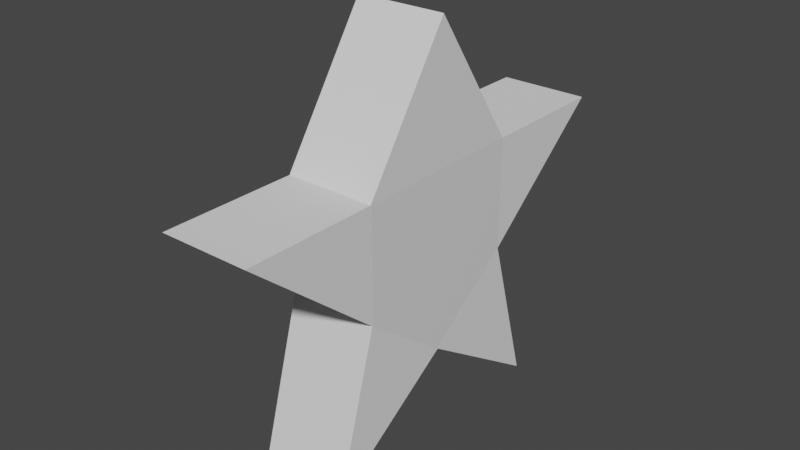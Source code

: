 # Source: star.blend  (saved by Blender 3.1.7; exported with 4.5.12 LTS)
import bpy
from mathutils import Matrix  # noqa: F401  (used for matrix-valued properties, if any)

bpy.ops.wm.read_factory_settings(use_empty=True)
scene = bpy.context.scene
scene.name = 'Scene'

# ---- collections
col_collection = bpy.data.collections.new('Collection'); scene.collection.children.link(col_collection)

# ---- materials (node trees are filled in below, after node groups)
mat_material = bpy.data.materials.new('Material')
mat_material.alpha_threshold = 0.0
mat_material.use_transparent_shadow = False
mat_material.line_color = (0.0, 0.0, 0.0, 1.0)

# ---- material node trees
mat_material.use_nodes = True; mat_material.node_tree.nodes.clear()
_N = mat_material.node_tree.nodes; _L = mat_material.node_tree.links
n0 = _N.new('ShaderNodeOutputMaterial'); n0.name = 'Material Output'; n0.location = (300, 300)
n1 = _N.new('ShaderNodeBsdfPrincipled'); n1.name = 'Principled BSDF'; n1.location = (10, 300)
n1.distribution = 'GGX'
n1.subsurface_method = 'RANDOM_WALK_SKIN'
n1.inputs[2].default_value = 0.4
n1.inputs[3].default_value = 1.45
n1.inputs[27].default_value = (0.0, 0.0, 0.0, 1.0)
n1.inputs[28].default_value = 1.0
_L.new(n1.outputs[0], n0.inputs[0])
n0.is_active_output = True

# ---- world
world_world = bpy.data.worlds.new('World'); scene.world = world_world
world_world.use_nodes = True; world_world.node_tree.nodes.clear()
_N = world_world.node_tree.nodes; _L = world_world.node_tree.links
n0 = _N.new('ShaderNodeOutputWorld'); n0.name = 'World Output'; n0.location = (300, 300)
n1 = _N.new('ShaderNodeBackground'); n1.name = 'Background'; n1.location = (10, 300)
n1.inputs[0].default_value = (0.05088, 0.05088, 0.05088, 1.0)
_L.new(n1.outputs[0], n0.inputs[0])
n0.is_active_output = True
world_world.color = (0.05088, 0.05088, 0.05088)
world_world.use_sun_shadow = False
world_world.sun_shadow_jitter_overblur = 0.0

# ---- meshes
me_cube = bpy.data.meshes.new('Cube')
me_cube.from_pydata([(0.2, 0.4, 0.3), (0.2, 0.4, -0.2), (0.2, -0.4, 0.3), (0.2, -0.4, -0.2), (-0.2, 0.4, 0.3), (-0.2, 0.4, -0.2), (-0.2, -0.4, 0.3), (-0.2, -0.4, -0.2), (-0.2, 0.0, -0.5), (0.2, 0.0, 0.3), (-0.2, 0.0, 0.3), (0.2, 0.0, -0.5)], [], [(9, 10, 6, 2), (3, 2, 6, 7), (8, 10, 4, 5), (8, 11, 3, 7), (11, 9, 2, 3), (5, 4, 0, 1), (1, 0, 9, 11), (5, 1, 11, 8), (7, 6, 10, 8), (0, 4, 10, 9)])
_uv = me_cube.uv_layers.new(name='UVMap')
_uv.uv.foreach_set('vector', [0.625, 0.625, 0.875, 0.625, 0.875, 0.75, 0.625, 0.75, 0.375, 0.75, 0.625, 0.75, 0.625, 1.0, 0.375, 1.0, 0.375, 0.125, 0.625, 0.125, 0.625, 0.25, 0.375, 0.25, 0.125, 0.625, 0.375, 0.625, 0.375, 0.75, 0.125, 0.75, 0.375, 0.625, 0.625, 0.625, 0.625, 0.75, 0.375, 0.75, 0.375, 0.25, 0.625, 0.25, 0.625, 0.5, 0.375, 0.5, 0.375, 0.5, 0.625, 0.5, 0.625, 0.625, 0.375, 0.625, 0.125, 0.5, 0.375, 0.5, 0.375, 0.625, 0.125, 0.625, 0.375, 0.0, 0.625, 0.0, 0.625, 0.125, 0.375, 0.125, 0.625, 0.5, 0.875, 0.5, 0.875, 0.625, 0.625, 0.625])
me_cube.materials.append(mat_material)
me_cube.use_remesh_preserve_volume = False
me_cube.use_remesh_preserve_attributes = False
me_cube.use_mirror_vertex_groups = False
me_cube.update()
me_cube_001 = bpy.data.meshes.new('Cube.001')
me_cube_001.from_pydata([(-0.2, -0.4, -1.0), (-0.2, 0.0, -0.4), (-0.2, 0.4, -1.0), (0.2, -0.4, -1.0), (0.2, 0.0, -0.4), (0.2, 0.4, -1.0)], [], [(0, 1, 2), (5, 4, 3), (3, 4, 1, 0), (2, 5, 3, 0), (1, 4, 5, 2)])
_uv = me_cube_001.uv_layers.new(name='UVMap')
_uv.uv.foreach_set('vector', [0.375, 0.0, 0.625, 0.0, 0.375, 0.25, 0.375, 0.5, 0.625, 0.75, 0.375, 0.75, 0.375, 0.75, 0.625, 0.75, 0.625, 1.0, 0.375, 1.0, 0.125, 0.5, 0.375, 0.5, 0.375, 0.75, 0.125, 0.75, 0.875, 0.75, 0.625, 0.75, 0.375, 0.5, 0.375, 0.25])
me_cube_001.use_remesh_fix_poles = True
me_cube_001.use_remesh_preserve_attributes = False
me_cube_001.update()
me_cube_002 = bpy.data.meshes.new('Cube.002')
me_cube_002.from_pydata([(-0.2, -0.6, -1.0), (-0.2, 0.0, -1.0), (-0.2, -0.6, -1.5), (0.2, -0.6, -1.0), (0.2, 0.0, -1.0), (0.2, -0.6, -1.5)], [], [(0, 1, 2), (5, 4, 3), (3, 4, 1, 0), (2, 5, 3, 0), (1, 4, 5, 2)])
_uv = me_cube_002.uv_layers.new(name='UVMap')
_uv.uv.foreach_set('vector', [0.375, 0.0, 0.625, 0.0, 0.375, 0.25, 0.375, 0.5, 0.625, 0.75, 0.375, 0.75, 0.375, 0.75, 0.625, 0.75, 0.625, 1.0, 0.375, 1.0, 0.125, 0.5, 0.375, 0.5, 0.375, 0.75, 0.125, 0.75, 0.875, 0.75, 0.625, 0.75, 0.375, 0.5, 0.375, 0.25])
me_cube_002.use_remesh_fix_poles = True
me_cube_002.use_remesh_preserve_attributes = False
me_cube_002.update()
me_cube_003 = bpy.data.meshes.new('Cube.003')
me_cube_003.from_pydata([(-0.2, -0.6, -1.0), (-0.2, 1.192e-07, -1.0), (-0.2, -0.6, -1.5), (0.2, -0.6, -1.0), (0.2, -1.192e-07, -1.0), (0.2, -0.6, -1.5)], [], [(0, 1, 2), (5, 4, 3), (3, 4, 1, 0), (2, 5, 3, 0), (1, 4, 5, 2)])
_uv = me_cube_003.uv_layers.new(name='UVMap')
_uv.uv.foreach_set('vector', [0.375, 0.0, 0.625, 0.0, 0.375, 0.25, 0.375, 0.5, 0.625, 0.75, 0.375, 0.75, 0.375, 0.75, 0.625, 0.75, 0.625, 1.0, 0.375, 1.0, 0.125, 0.5, 0.375, 0.5, 0.375, 0.75, 0.125, 0.75, 0.875, 0.75, 0.625, 0.75, 0.375, 0.5, 0.375, 0.25])
me_cube_003.use_remesh_fix_poles = True
me_cube_003.use_remesh_preserve_attributes = False
me_cube_003.update()
me_cube_004 = bpy.data.meshes.new('Cube.004')
me_cube_004.from_pydata([(-0.2, -0.1, -0.5), (-0.2, 0.1, 0.2), (-0.2, 0.5, -0.1), (0.2, -0.1, -0.5), (0.2, 0.1, 0.2), (0.2, 0.5, -0.1)], [], [(0, 1, 2), (5, 4, 3), (3, 4, 1, 0), (2, 5, 3, 0), (1, 4, 5, 2)])
_uv = me_cube_004.uv_layers.new(name='UVMap')
_uv.uv.foreach_set('vector', [0.375, 0.0, 0.625, 0.0, 0.375, 0.25, 0.375, 0.5, 0.625, 0.75, 0.375, 0.75, 0.375, 0.75, 0.625, 0.75, 0.625, 1.0, 0.375, 1.0, 0.125, 0.5, 0.375, 0.5, 0.375, 0.75, 0.125, 0.75, 0.875, 0.75, 0.625, 0.75, 0.375, 0.5, 0.375, 0.25])
me_cube_004.use_remesh_fix_poles = True
me_cube_004.use_remesh_preserve_attributes = False
me_cube_004.update()
me_cube_005 = bpy.data.meshes.new('Cube.005')
me_cube_005.from_pydata([(-0.2, -0.1, -0.5), (-0.2, 0.1, 0.2), (-0.2, 0.5, -0.1), (0.2, -0.1, -0.5), (0.2, 0.1, 0.2), (0.2, 0.5, -0.1)], [], [(0, 1, 2), (5, 4, 3), (3, 4, 1, 0), (2, 5, 3, 0), (1, 4, 5, 2)])
_uv = me_cube_005.uv_layers.new(name='UVMap')
_uv.uv.foreach_set('vector', [0.375, 0.0, 0.625, 0.0, 0.375, 0.25, 0.375, 0.5, 0.625, 0.75, 0.375, 0.75, 0.375, 0.75, 0.625, 0.75, 0.625, 1.0, 0.375, 1.0, 0.125, 0.5, 0.375, 0.5, 0.375, 0.75, 0.125, 0.75, 0.875, 0.75, 0.625, 0.75, 0.375, 0.5, 0.375, 0.25])
me_cube_005.use_remesh_fix_poles = True
me_cube_005.use_remesh_preserve_attributes = False
me_cube_005.update()

# ---- objects
ob_cube = bpy.data.objects.new('Cube', me_cube)
ob_cube_001 = bpy.data.objects.new('Cube.001', me_cube_001)
ob_cube_002 = bpy.data.objects.new('Cube.002', me_cube_002)
ob_cube_003 = bpy.data.objects.new('Cube.003', me_cube_003)
ob_cube_004 = bpy.data.objects.new('Cube.004', me_cube_004)
ob_cube_005 = bpy.data.objects.new('Cube.005', me_cube_005)

# ---- transforms, parenting, visibility, modifiers, constraints
ob_cube.location = (0.0, 0.0, 0.0)
ob_cube.lock_rotations_4d = False
ob_cube.empty_display_type = 'ARROWS'
ob_cube.lineart.crease_threshold = 0.0
ob_cube_001.location = (0.0, 0.0, 1.3)
ob_cube_002.location = (0.0, 1.0, 1.3)
ob_cube_003.location = (0.0, -1.0, 1.3)
ob_cube_003.rotation_euler = (0.0, -0.0, 3.142)
ob_cube_004.location = (0.0, -0.5, -0.4)
ob_cube_005.location = (0.0, 0.5, -0.4)
ob_cube_005.rotation_euler = (0.0, -0.0, 3.142)

# ---- collection membership
col_collection.objects.link(ob_cube)
col_collection.objects.link(ob_cube_001)
col_collection.objects.link(ob_cube_002)
col_collection.objects.link(ob_cube_003)
col_collection.objects.link(ob_cube_004)
col_collection.objects.link(ob_cube_005)

# ---- scene / render settings (as saved in the file)
scene.frame_start = 1; scene.frame_end = 250; scene.frame_set(21)
scene.render.engine = 'BLENDER_EEVEE_NEXT'
scene.cycles.sampling_pattern = 'TABULATED_SOBOL'
scene.cycles.use_light_tree = False
scene.view_settings.view_transform = 'Filmic'
bpy.context.view_layer.update()

# ---- added for rendering (the .blend has no active camera and no usable light): camera, sun
cam_auto = bpy.data.cameras.new('AutoCamera')
cam_auto.lens = 50.0
cam_auto.sensor_width = 36.0
cam_auto.clip_end = 1000.0
ob_auto_camera = bpy.data.objects.new('AutoCamera', cam_auto)
scene.collection.objects.link(ob_auto_camera)
ob_auto_camera.location = (2.51688, -3.02026, 2.01351)
ob_auto_camera.rotation_euler = (1.09748, -7.21219e-08, 0.694738)
scene.camera = ob_auto_camera
light_auto_sun = bpy.data.lights.new('AutoSun', 'SUN')
light_auto_sun.energy = 3.0
light_auto_sun.angle = 0.0523599
ob_auto_sun = bpy.data.objects.new('AutoSun', light_auto_sun)
scene.collection.objects.link(ob_auto_sun)
ob_auto_sun.rotation_euler = (0.872665, 0.174533, 0.523599)
bpy.context.view_layer.update()
